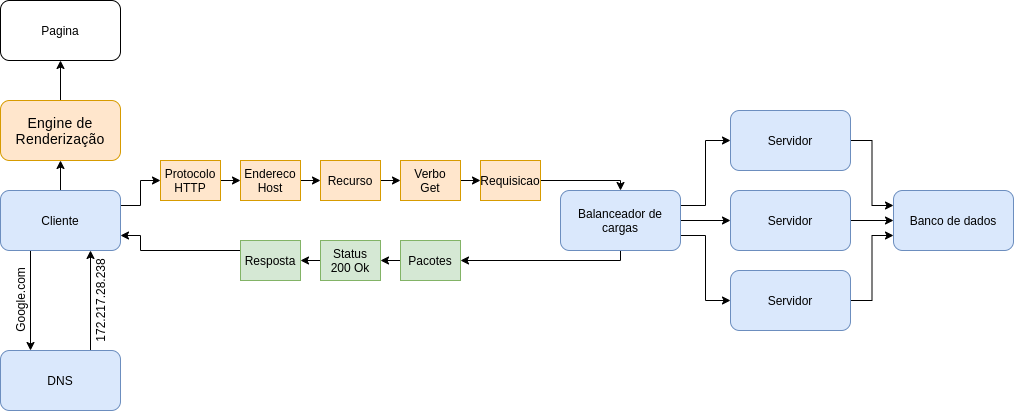

The diagram above was exported from draw.io. Its source (the exported page's mxGraphModel, read from the mxfile embedded in the PNG):
<mxGraphModel dx="1350" dy="816" grid="1" gridSize="10" guides="1" tooltips="1" connect="1" arrows="1" fold="1" page="1" pageScale="1" pageWidth="850" pageHeight="1100" math="0" shadow="0">
  <root>
    <mxCell id="0" />
    <mxCell id="1" parent="0" />
    <mxCell id="c1-8OwDukCAGct8qlw-c-9" value="" style="edgeStyle=orthogonalEdgeStyle;rounded=0;orthogonalLoop=1;jettySize=auto;html=1;" edge="1" parent="1" source="c1-8OwDukCAGct8qlw-c-1" target="c1-8OwDukCAGct8qlw-c-5">
      <mxGeometry relative="1" as="geometry" />
    </mxCell>
    <mxCell id="c1-8OwDukCAGct8qlw-c-12" style="edgeStyle=orthogonalEdgeStyle;rounded=0;orthogonalLoop=1;jettySize=auto;html=1;exitX=0.25;exitY=1;exitDx=0;exitDy=0;entryX=0.25;entryY=0;entryDx=0;entryDy=0;" edge="1" parent="1" source="c1-8OwDukCAGct8qlw-c-1" target="c1-8OwDukCAGct8qlw-c-4">
      <mxGeometry relative="1" as="geometry" />
    </mxCell>
    <mxCell id="c1-8OwDukCAGct8qlw-c-37" style="edgeStyle=orthogonalEdgeStyle;rounded=0;orthogonalLoop=1;jettySize=auto;html=1;exitX=1;exitY=0.25;exitDx=0;exitDy=0;entryX=0;entryY=0.5;entryDx=0;entryDy=0;" edge="1" parent="1" source="c1-8OwDukCAGct8qlw-c-1" target="c1-8OwDukCAGct8qlw-c-27">
      <mxGeometry relative="1" as="geometry" />
    </mxCell>
    <mxCell id="c1-8OwDukCAGct8qlw-c-1" value="Cliente" style="rounded=1;whiteSpace=wrap;html=1;fillColor=#dae8fc;strokeColor=#6c8ebf;" vertex="1" parent="1">
      <mxGeometry x="20" y="260" width="120" height="60" as="geometry" />
    </mxCell>
    <mxCell id="c1-8OwDukCAGct8qlw-c-22" style="edgeStyle=orthogonalEdgeStyle;rounded=0;orthogonalLoop=1;jettySize=auto;html=1;exitX=1;exitY=0.5;exitDx=0;exitDy=0;" edge="1" parent="1" source="c1-8OwDukCAGct8qlw-c-2">
      <mxGeometry relative="1" as="geometry">
        <mxPoint x="913" y="290" as="targetPoint" />
      </mxGeometry>
    </mxCell>
    <mxCell id="c1-8OwDukCAGct8qlw-c-2" value="Servidor" style="rounded=1;whiteSpace=wrap;html=1;fillColor=#dae8fc;strokeColor=#6c8ebf;" vertex="1" parent="1">
      <mxGeometry x="750" y="260" width="120" height="60" as="geometry" />
    </mxCell>
    <mxCell id="c1-8OwDukCAGct8qlw-c-3" value="Pagina" style="rounded=1;whiteSpace=wrap;html=1;" vertex="1" parent="1">
      <mxGeometry x="20" y="70" width="120" height="60" as="geometry" />
    </mxCell>
    <mxCell id="c1-8OwDukCAGct8qlw-c-13" style="edgeStyle=orthogonalEdgeStyle;rounded=0;orthogonalLoop=1;jettySize=auto;html=1;exitX=0.75;exitY=0;exitDx=0;exitDy=0;entryX=0.75;entryY=1;entryDx=0;entryDy=0;" edge="1" parent="1" source="c1-8OwDukCAGct8qlw-c-4" target="c1-8OwDukCAGct8qlw-c-1">
      <mxGeometry relative="1" as="geometry" />
    </mxCell>
    <mxCell id="c1-8OwDukCAGct8qlw-c-4" value="DNS" style="rounded=1;whiteSpace=wrap;html=1;fillColor=#dae8fc;strokeColor=#6c8ebf;" vertex="1" parent="1">
      <mxGeometry x="20" y="420" width="120" height="60" as="geometry" />
    </mxCell>
    <mxCell id="c1-8OwDukCAGct8qlw-c-10" value="" style="edgeStyle=orthogonalEdgeStyle;rounded=0;orthogonalLoop=1;jettySize=auto;html=1;" edge="1" parent="1" source="c1-8OwDukCAGct8qlw-c-5" target="c1-8OwDukCAGct8qlw-c-3">
      <mxGeometry relative="1" as="geometry" />
    </mxCell>
    <mxCell id="c1-8OwDukCAGct8qlw-c-5" value="&lt;span style=&quot;font-family: roboto, arial, sans-serif; font-size: 14px; letter-spacing: 0.2px;&quot;&gt;Engine de Renderização&lt;/span&gt;" style="rounded=1;whiteSpace=wrap;html=1;fillColor=#ffe6cc;strokeColor=#d79b00;fontColor=default;labelBackgroundColor=none;" vertex="1" parent="1">
      <mxGeometry x="20" y="170" width="120" height="60" as="geometry" />
    </mxCell>
    <mxCell id="c1-8OwDukCAGct8qlw-c-21" style="edgeStyle=orthogonalEdgeStyle;rounded=0;orthogonalLoop=1;jettySize=auto;html=1;exitX=1;exitY=0.5;exitDx=0;exitDy=0;entryX=0;entryY=0.25;entryDx=0;entryDy=0;" edge="1" parent="1" source="c1-8OwDukCAGct8qlw-c-14" target="c1-8OwDukCAGct8qlw-c-20">
      <mxGeometry relative="1" as="geometry" />
    </mxCell>
    <mxCell id="c1-8OwDukCAGct8qlw-c-14" value="Servidor" style="rounded=1;whiteSpace=wrap;html=1;fillColor=#dae8fc;strokeColor=#6c8ebf;" vertex="1" parent="1">
      <mxGeometry x="750" y="180" width="120" height="60" as="geometry" />
    </mxCell>
    <mxCell id="c1-8OwDukCAGct8qlw-c-23" style="edgeStyle=orthogonalEdgeStyle;rounded=0;orthogonalLoop=1;jettySize=auto;html=1;exitX=1;exitY=0.5;exitDx=0;exitDy=0;entryX=0;entryY=0.75;entryDx=0;entryDy=0;" edge="1" parent="1" source="c1-8OwDukCAGct8qlw-c-15" target="c1-8OwDukCAGct8qlw-c-20">
      <mxGeometry relative="1" as="geometry" />
    </mxCell>
    <mxCell id="c1-8OwDukCAGct8qlw-c-15" value="Servidor" style="rounded=1;whiteSpace=wrap;html=1;fillColor=#dae8fc;strokeColor=#6c8ebf;" vertex="1" parent="1">
      <mxGeometry x="750" y="340" width="120" height="60" as="geometry" />
    </mxCell>
    <mxCell id="c1-8OwDukCAGct8qlw-c-17" style="edgeStyle=orthogonalEdgeStyle;rounded=0;orthogonalLoop=1;jettySize=auto;html=1;exitX=1;exitY=0.25;exitDx=0;exitDy=0;entryX=0;entryY=0.5;entryDx=0;entryDy=0;" edge="1" parent="1" source="c1-8OwDukCAGct8qlw-c-16" target="c1-8OwDukCAGct8qlw-c-14">
      <mxGeometry relative="1" as="geometry" />
    </mxCell>
    <mxCell id="c1-8OwDukCAGct8qlw-c-18" style="edgeStyle=orthogonalEdgeStyle;rounded=0;orthogonalLoop=1;jettySize=auto;html=1;exitX=1;exitY=0.5;exitDx=0;exitDy=0;entryX=0;entryY=0.5;entryDx=0;entryDy=0;" edge="1" parent="1" source="c1-8OwDukCAGct8qlw-c-16" target="c1-8OwDukCAGct8qlw-c-2">
      <mxGeometry relative="1" as="geometry" />
    </mxCell>
    <mxCell id="c1-8OwDukCAGct8qlw-c-19" style="edgeStyle=orthogonalEdgeStyle;rounded=0;orthogonalLoop=1;jettySize=auto;html=1;exitX=1;exitY=0.75;exitDx=0;exitDy=0;entryX=0;entryY=0.5;entryDx=0;entryDy=0;" edge="1" parent="1" source="c1-8OwDukCAGct8qlw-c-16" target="c1-8OwDukCAGct8qlw-c-15">
      <mxGeometry relative="1" as="geometry" />
    </mxCell>
    <mxCell id="c1-8OwDukCAGct8qlw-c-48" style="edgeStyle=orthogonalEdgeStyle;rounded=0;orthogonalLoop=1;jettySize=auto;html=1;exitX=0.5;exitY=1;exitDx=0;exitDy=0;entryX=1;entryY=0.5;entryDx=0;entryDy=0;" edge="1" parent="1" source="c1-8OwDukCAGct8qlw-c-16" target="c1-8OwDukCAGct8qlw-c-41">
      <mxGeometry relative="1" as="geometry">
        <Array as="points">
          <mxPoint x="640" y="330" />
        </Array>
      </mxGeometry>
    </mxCell>
    <mxCell id="c1-8OwDukCAGct8qlw-c-16" value="Balanceador de&lt;br&gt;cargas" style="rounded=1;whiteSpace=wrap;html=1;fillColor=#dae8fc;strokeColor=#6c8ebf;" vertex="1" parent="1">
      <mxGeometry x="580" y="260" width="120" height="60" as="geometry" />
    </mxCell>
    <mxCell id="c1-8OwDukCAGct8qlw-c-20" value="Banco de dados" style="rounded=1;whiteSpace=wrap;html=1;fillColor=#dae8fc;strokeColor=#6c8ebf;" vertex="1" parent="1">
      <mxGeometry x="913" y="260" width="120" height="60" as="geometry" />
    </mxCell>
    <mxCell id="c1-8OwDukCAGct8qlw-c-25" value="Google.com" style="text;html=1;align=center;verticalAlign=middle;resizable=0;points=[];autosize=1;strokeColor=none;fillColor=none;rotation=-90;" vertex="1" parent="1">
      <mxGeometry y="360" width="80" height="20" as="geometry" />
    </mxCell>
    <mxCell id="c1-8OwDukCAGct8qlw-c-26" value="172.217.28.238" style="text;html=1;strokeColor=none;fillColor=none;align=center;verticalAlign=middle;whiteSpace=wrap;rounded=0;rotation=-90;" vertex="1" parent="1">
      <mxGeometry x="100" y="360" width="40" height="20" as="geometry" />
    </mxCell>
    <mxCell id="c1-8OwDukCAGct8qlw-c-33" style="edgeStyle=orthogonalEdgeStyle;rounded=0;orthogonalLoop=1;jettySize=auto;html=1;exitX=1;exitY=0.5;exitDx=0;exitDy=0;entryX=0;entryY=0.5;entryDx=0;entryDy=0;" edge="1" parent="1" source="c1-8OwDukCAGct8qlw-c-27" target="c1-8OwDukCAGct8qlw-c-29">
      <mxGeometry relative="1" as="geometry" />
    </mxCell>
    <mxCell id="c1-8OwDukCAGct8qlw-c-27" value="Protocolo&lt;br&gt;HTTP" style="rounded=0;whiteSpace=wrap;html=1;fillColor=#ffe6cc;strokeColor=#d79b00;" vertex="1" parent="1">
      <mxGeometry x="180" y="230" width="60" height="40" as="geometry" />
    </mxCell>
    <mxCell id="c1-8OwDukCAGct8qlw-c-34" style="edgeStyle=orthogonalEdgeStyle;rounded=0;orthogonalLoop=1;jettySize=auto;html=1;exitX=1;exitY=0.5;exitDx=0;exitDy=0;entryX=0;entryY=0.5;entryDx=0;entryDy=0;" edge="1" parent="1" source="c1-8OwDukCAGct8qlw-c-29" target="c1-8OwDukCAGct8qlw-c-30">
      <mxGeometry relative="1" as="geometry" />
    </mxCell>
    <mxCell id="c1-8OwDukCAGct8qlw-c-29" value="Endereco&lt;br&gt;Host" style="rounded=0;whiteSpace=wrap;html=1;fillColor=#ffe6cc;strokeColor=#d79b00;" vertex="1" parent="1">
      <mxGeometry x="260" y="230" width="60" height="40" as="geometry" />
    </mxCell>
    <mxCell id="c1-8OwDukCAGct8qlw-c-35" style="edgeStyle=orthogonalEdgeStyle;rounded=0;orthogonalLoop=1;jettySize=auto;html=1;exitX=1;exitY=0.5;exitDx=0;exitDy=0;entryX=0;entryY=0.5;entryDx=0;entryDy=0;" edge="1" parent="1" source="c1-8OwDukCAGct8qlw-c-30" target="c1-8OwDukCAGct8qlw-c-31">
      <mxGeometry relative="1" as="geometry" />
    </mxCell>
    <mxCell id="c1-8OwDukCAGct8qlw-c-30" value="Recurso" style="rounded=0;whiteSpace=wrap;html=1;fillColor=#ffe6cc;strokeColor=#d79b00;" vertex="1" parent="1">
      <mxGeometry x="340" y="230" width="60" height="40" as="geometry" />
    </mxCell>
    <mxCell id="c1-8OwDukCAGct8qlw-c-36" style="edgeStyle=orthogonalEdgeStyle;rounded=0;orthogonalLoop=1;jettySize=auto;html=1;exitX=1;exitY=0.5;exitDx=0;exitDy=0;entryX=0;entryY=0.5;entryDx=0;entryDy=0;" edge="1" parent="1" source="c1-8OwDukCAGct8qlw-c-31" target="c1-8OwDukCAGct8qlw-c-32">
      <mxGeometry relative="1" as="geometry" />
    </mxCell>
    <mxCell id="c1-8OwDukCAGct8qlw-c-31" value="Verbo&lt;br&gt;Get" style="rounded=0;whiteSpace=wrap;html=1;fillColor=#ffe6cc;strokeColor=#d79b00;" vertex="1" parent="1">
      <mxGeometry x="420" y="230" width="60" height="40" as="geometry" />
    </mxCell>
    <mxCell id="c1-8OwDukCAGct8qlw-c-38" style="edgeStyle=orthogonalEdgeStyle;rounded=0;orthogonalLoop=1;jettySize=auto;html=1;exitX=1;exitY=0.5;exitDx=0;exitDy=0;entryX=0.5;entryY=0;entryDx=0;entryDy=0;" edge="1" parent="1" source="c1-8OwDukCAGct8qlw-c-32" target="c1-8OwDukCAGct8qlw-c-16">
      <mxGeometry relative="1" as="geometry">
        <Array as="points">
          <mxPoint x="640" y="250" />
        </Array>
      </mxGeometry>
    </mxCell>
    <mxCell id="c1-8OwDukCAGct8qlw-c-32" value="Requisicao" style="rounded=0;whiteSpace=wrap;html=1;fillColor=#ffe6cc;strokeColor=#d79b00;" vertex="1" parent="1">
      <mxGeometry x="500" y="230" width="60" height="40" as="geometry" />
    </mxCell>
    <mxCell id="c1-8OwDukCAGct8qlw-c-47" style="edgeStyle=orthogonalEdgeStyle;rounded=0;orthogonalLoop=1;jettySize=auto;html=1;exitX=0;exitY=0.5;exitDx=0;exitDy=0;entryX=1;entryY=0.75;entryDx=0;entryDy=0;" edge="1" parent="1" source="c1-8OwDukCAGct8qlw-c-39" target="c1-8OwDukCAGct8qlw-c-1">
      <mxGeometry relative="1" as="geometry">
        <Array as="points">
          <mxPoint x="260" y="320" />
          <mxPoint x="160" y="320" />
          <mxPoint x="160" y="305" />
        </Array>
      </mxGeometry>
    </mxCell>
    <mxCell id="c1-8OwDukCAGct8qlw-c-39" value="Resposta" style="rounded=0;whiteSpace=wrap;html=1;fillColor=#d5e8d4;strokeColor=#82b366;" vertex="1" parent="1">
      <mxGeometry x="260" y="310" width="60" height="40" as="geometry" />
    </mxCell>
    <mxCell id="c1-8OwDukCAGct8qlw-c-43" style="edgeStyle=orthogonalEdgeStyle;rounded=0;orthogonalLoop=1;jettySize=auto;html=1;exitX=0;exitY=0.5;exitDx=0;exitDy=0;entryX=1;entryY=0.5;entryDx=0;entryDy=0;" edge="1" parent="1" source="c1-8OwDukCAGct8qlw-c-40" target="c1-8OwDukCAGct8qlw-c-39">
      <mxGeometry relative="1" as="geometry" />
    </mxCell>
    <mxCell id="c1-8OwDukCAGct8qlw-c-40" value="Status&lt;br&gt;200 Ok" style="rounded=0;whiteSpace=wrap;html=1;fillColor=#d5e8d4;strokeColor=#82b366;" vertex="1" parent="1">
      <mxGeometry x="340" y="310" width="60" height="40" as="geometry" />
    </mxCell>
    <mxCell id="c1-8OwDukCAGct8qlw-c-42" style="edgeStyle=orthogonalEdgeStyle;rounded=0;orthogonalLoop=1;jettySize=auto;html=1;exitX=0;exitY=0.5;exitDx=0;exitDy=0;entryX=1;entryY=0.5;entryDx=0;entryDy=0;" edge="1" parent="1" source="c1-8OwDukCAGct8qlw-c-41" target="c1-8OwDukCAGct8qlw-c-40">
      <mxGeometry relative="1" as="geometry" />
    </mxCell>
    <mxCell id="c1-8OwDukCAGct8qlw-c-41" value="Pacotes" style="rounded=0;whiteSpace=wrap;html=1;fillColor=#d5e8d4;strokeColor=#82b366;" vertex="1" parent="1">
      <mxGeometry x="420" y="310" width="60" height="40" as="geometry" />
    </mxCell>
  </root>
</mxGraphModel>